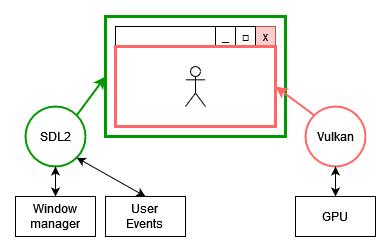

The diagram above was exported from draw.io. Its source (the exported page's mxGraphModel, read from the mxfile embedded in the PNG):
<mxGraphModel dx="1434" dy="754" grid="1" gridSize="10" guides="1" tooltips="1" connect="1" arrows="1" fold="1" page="1" pageScale="1" pageWidth="827" pageHeight="1169" math="0" shadow="0">
  <root>
    <mxCell id="0" />
    <mxCell id="1" parent="0" />
    <mxCell id="FAnL1i-W6O4c14x-K58V-1" value="Window manager" style="rounded=0;whiteSpace=wrap;html=1;" vertex="1" parent="1">
      <mxGeometry x="100" y="360" width="80" height="40" as="geometry" />
    </mxCell>
    <mxCell id="FAnL1i-W6O4c14x-K58V-5" value="SDL2" style="ellipse;whiteSpace=wrap;html=1;aspect=fixed;strokeColor=#009900;strokeWidth=2;" vertex="1" parent="1">
      <mxGeometry x="110" y="270" width="60" height="60" as="geometry" />
    </mxCell>
    <mxCell id="FAnL1i-W6O4c14x-K58V-7" value="" style="endArrow=classic;startArrow=classic;html=1;rounded=0;exitX=0.5;exitY=0;exitDx=0;exitDy=0;entryX=0.5;entryY=1;entryDx=0;entryDy=0;" edge="1" parent="1" source="FAnL1i-W6O4c14x-K58V-1" target="FAnL1i-W6O4c14x-K58V-5">
      <mxGeometry width="50" height="50" relative="1" as="geometry">
        <mxPoint x="410" y="410" as="sourcePoint" />
        <mxPoint x="460" y="360" as="targetPoint" />
      </mxGeometry>
    </mxCell>
    <mxCell id="FAnL1i-W6O4c14x-K58V-10" value="" style="rounded=0;whiteSpace=wrap;html=1;" vertex="1" parent="1">
      <mxGeometry x="200" y="190" width="160" height="100" as="geometry" />
    </mxCell>
    <mxCell id="FAnL1i-W6O4c14x-K58V-11" value="" style="rounded=0;whiteSpace=wrap;html=1;" vertex="1" parent="1">
      <mxGeometry x="200" y="190" width="160" height="20" as="geometry" />
    </mxCell>
    <mxCell id="FAnL1i-W6O4c14x-K58V-12" value="x" style="rounded=0;whiteSpace=wrap;html=1;fillColor=#f8cecc;strokeColor=#b85450;" vertex="1" parent="1">
      <mxGeometry x="340" y="190" width="20" height="20" as="geometry" />
    </mxCell>
    <mxCell id="FAnL1i-W6O4c14x-K58V-13" value="□" style="rounded=0;whiteSpace=wrap;html=1;" vertex="1" parent="1">
      <mxGeometry x="320" y="190" width="20" height="20" as="geometry" />
    </mxCell>
    <mxCell id="FAnL1i-W6O4c14x-K58V-14" value="_" style="rounded=0;whiteSpace=wrap;html=1;" vertex="1" parent="1">
      <mxGeometry x="300" y="190" width="20" height="20" as="geometry" />
    </mxCell>
    <mxCell id="FAnL1i-W6O4c14x-K58V-15" value="" style="rounded=0;whiteSpace=wrap;html=1;fillColor=none;strokeWidth=3;strokeColor=#009900;" vertex="1" parent="1">
      <mxGeometry x="190" y="180" width="180" height="120" as="geometry" />
    </mxCell>
    <mxCell id="FAnL1i-W6O4c14x-K58V-16" value="" style="endArrow=classic;html=1;rounded=0;exitX=1;exitY=0;exitDx=0;exitDy=0;entryX=0;entryY=0.5;entryDx=0;entryDy=0;strokeColor=#009900;strokeWidth=2;" edge="1" parent="1" source="FAnL1i-W6O4c14x-K58V-5" target="FAnL1i-W6O4c14x-K58V-15">
      <mxGeometry width="50" height="50" relative="1" as="geometry">
        <mxPoint x="390" y="410" as="sourcePoint" />
        <mxPoint x="440" y="360" as="targetPoint" />
      </mxGeometry>
    </mxCell>
    <mxCell id="FAnL1i-W6O4c14x-K58V-22" value="" style="rounded=0;whiteSpace=wrap;html=1;fillColor=none;strokeWidth=3;strokeColor=#FF6666;" vertex="1" parent="1">
      <mxGeometry x="200" y="210" width="160" height="80" as="geometry" />
    </mxCell>
    <mxCell id="FAnL1i-W6O4c14x-K58V-23" value="&lt;div&gt;&lt;br&gt;&lt;/div&gt;&lt;div&gt;&lt;br&gt;&lt;/div&gt;" style="shape=umlActor;verticalLabelPosition=bottom;verticalAlign=top;html=1;outlineConnect=0;" vertex="1" parent="1">
      <mxGeometry x="270" y="230" width="20" height="40" as="geometry" />
    </mxCell>
    <mxCell id="FAnL1i-W6O4c14x-K58V-26" value="Vulkan" style="ellipse;whiteSpace=wrap;html=1;aspect=fixed;strokeColor=#FF6666;strokeWidth=2;" vertex="1" parent="1">
      <mxGeometry x="390" y="270" width="60" height="60" as="geometry" />
    </mxCell>
    <mxCell id="FAnL1i-W6O4c14x-K58V-27" value="&lt;div&gt;User&lt;/div&gt;&lt;div&gt;Events&lt;br&gt;&lt;/div&gt;" style="rounded=0;whiteSpace=wrap;html=1;" vertex="1" parent="1">
      <mxGeometry x="190" y="360" width="80" height="40" as="geometry" />
    </mxCell>
    <mxCell id="FAnL1i-W6O4c14x-K58V-28" value="" style="endArrow=classic;startArrow=classic;html=1;rounded=0;exitX=0.5;exitY=0;exitDx=0;exitDy=0;entryX=1;entryY=1;entryDx=0;entryDy=0;" edge="1" parent="1" source="FAnL1i-W6O4c14x-K58V-27" target="FAnL1i-W6O4c14x-K58V-5">
      <mxGeometry width="50" height="50" relative="1" as="geometry">
        <mxPoint x="410" y="410" as="sourcePoint" />
        <mxPoint x="460" y="360" as="targetPoint" />
      </mxGeometry>
    </mxCell>
    <mxCell id="FAnL1i-W6O4c14x-K58V-29" value="" style="endArrow=classic;html=1;rounded=0;exitX=0;exitY=0;exitDx=0;exitDy=0;entryX=1;entryY=0.5;entryDx=0;entryDy=0;strokeWidth=2;strokeColor=#FF6666;" edge="1" parent="1" source="FAnL1i-W6O4c14x-K58V-26" target="FAnL1i-W6O4c14x-K58V-22">
      <mxGeometry width="50" height="50" relative="1" as="geometry">
        <mxPoint x="390" y="410" as="sourcePoint" />
        <mxPoint x="440" y="360" as="targetPoint" />
      </mxGeometry>
    </mxCell>
    <mxCell id="FAnL1i-W6O4c14x-K58V-31" value="GPU" style="rounded=0;whiteSpace=wrap;html=1;" vertex="1" parent="1">
      <mxGeometry x="380" y="360" width="80" height="40" as="geometry" />
    </mxCell>
    <mxCell id="FAnL1i-W6O4c14x-K58V-33" value="" style="endArrow=classic;startArrow=classic;html=1;rounded=0;exitX=0.5;exitY=0;exitDx=0;exitDy=0;entryX=0.5;entryY=1;entryDx=0;entryDy=0;" edge="1" parent="1" source="FAnL1i-W6O4c14x-K58V-31" target="FAnL1i-W6O4c14x-K58V-26">
      <mxGeometry width="50" height="50" relative="1" as="geometry">
        <mxPoint x="366" y="410" as="sourcePoint" />
        <mxPoint x="416" y="360" as="targetPoint" />
      </mxGeometry>
    </mxCell>
  </root>
</mxGraphModel>